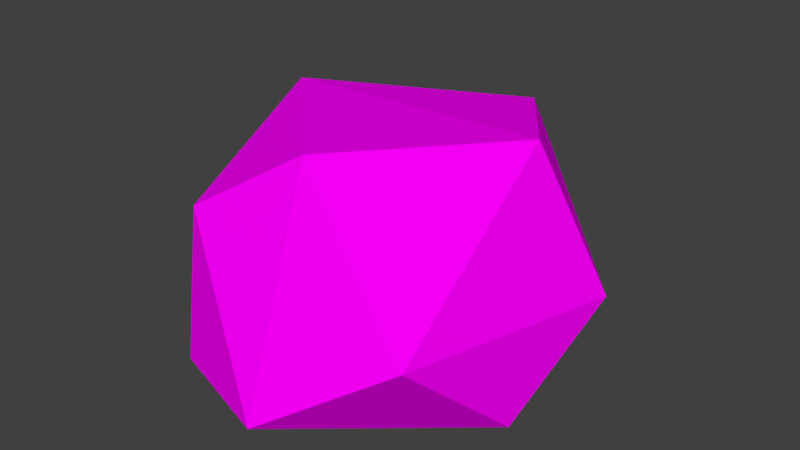 # Source: low_poly_stone3.blend  (saved by Blender 2.78.0; exported with 4.5.12 LTS)
import bpy
from mathutils import Matrix  # noqa: F401  (used for matrix-valued properties, if any)

bpy.ops.wm.read_factory_settings(use_empty=True)
scene = bpy.context.scene
scene.name = 'Scene'

# ---- collections
col_collection_1 = bpy.data.collections.new('Collection 1'); scene.collection.children.link(col_collection_1)

# ---- images (referenced by path relative to the original .blend; pixels are not part of the script)
import os
ASSET_DIR = os.environ.get("B2B_ASSET_DIR", "")  # directory of the original .blend (textures are referenced by path, not embedded)
HERE = os.path.dirname(os.path.abspath(__file__))  # packed textures are extracted next to this script under _unpacked/

def load_image(name, relpath, width, height, colorspace="sRGB"):
    """Load a texture the original file referenced (path relative to the .blend, or extracted next to this script)."""
    p = next((c for c in (os.path.join(HERE, relpath), os.path.join(ASSET_DIR, relpath)) if relpath and os.path.exists(c)), "")
    if p:
        img = bpy.data.images.load(p, check_existing=True)
        img.name = name
    else:  # same state as the original file: an image datablock whose file is absent (Cycles renders it pink)
        img = bpy.data.images.new(name, width, height)
        img.source = "FILE"
        img.filepath = "//" + (relpath or name)
    img.colorspace_settings.name = colorspace
    return img
img_low_poly_texture2_png = load_image('low_poly_texture2.png', 'low_poly_texture2.png', 1024, 1024, 'sRGB')

# ---- materials (node trees are filled in below, after node groups)
mat_material = bpy.data.materials.new('Material')
mat_material.alpha_threshold = 0.0
mat_material.roughness = 0.5
mat_material.line_color = (0.0, 0.0, 0.0, 1.0)

# ---- material node trees
mat_material.use_nodes = True; mat_material.node_tree.nodes.clear()
_N = mat_material.node_tree.nodes; _L = mat_material.node_tree.links
n0 = _N.new('ShaderNodeOutputMaterial'); n0.name = 'Material Output'; n0.location = (300, 300)
n1 = _N.new('ShaderNodeBsdfDiffuse'); n1.name = 'Diffuse BSDF'; n1.location = (10, 300)
n2 = _N.new('ShaderNodeTexImage'); n2.name = 'Image Texture'; n2.location = (-180, 300)
n2.width = 140
n2.image = img_low_poly_texture2_png
_L.new(n1.outputs[0], n0.inputs[0])
_L.new(n2.outputs[0], n1.inputs[0])
n0.is_active_output = True

# ---- world
world_world = bpy.data.worlds.new('World'); scene.world = world_world
world_world.color = (0.05088, 0.05088, 0.05088)
world_world.use_sun_shadow = False
world_world.sun_shadow_jitter_overblur = 0.0
world_world.cycles.sampling_method = 'MANUAL'

# ---- meshes
me_icosphere = bpy.data.meshes.new('Icosphere')
me_icosphere.from_pydata([(0.0, 0.06213, 0.06276), (0.647, -0.4677, 0.2972), (-0.2919, -0.816, 0.1741), (-0.8999, -0.0005603, 0.1611), (-0.2702, 0.967, 0.15), (0.7258, 0.5391, 0.1534), (0.2766, -0.8973, 1.065), (-0.5799, -0.5612, 0.9937), (-0.7739, 0.538, 1.017), (0.2809, 1.146, 1.062), (0.8204, -0.0008033, 1.017), (0.0, -0.06746, 1.509), (-0.1772, -0.4211, 0.02444), (0.4603, -0.2558, 0.01151), (0.2801, -0.7649, 0.1155), (0.859, 0.001093, 0.1027), (0.4463, 0.3215, -0.01721), (-0.5641, 0.02641, 0.00323), (-0.6358, -0.4389, 0.2287), (-0.1665, 0.5291, -0.003631), (-0.6921, 0.5121, 0.09428), (0.2579, 0.9064, 0.09412), (0.8427, -0.2977, 0.6055), (0.9547, 0.309, 0.5668), (0.0, -1.032, 0.5948), (0.5206, -0.8066, 0.6316), (-0.8427, -0.2977, 0.6055), (-0.5206, -0.8066, 0.6316), (-0.661, 0.9002, 0.5557), (-0.9547, 0.309, 0.5668), (0.661, 0.9002, 0.5557), (0.0, 1.358, 0.4977), (0.5407, -0.538, 1.083), (-0.2574, -0.8566, 1.156), (-0.7703, -0.001263, 1.098), (-0.2588, 1.061, 1.153), (0.7299, 0.5101, 1.096), (0.1454, -0.555, 1.488), (0.4409, -0.01915, 1.422), (-0.3548, -0.3429, 1.441), (-0.4188, 0.3071, 1.421), (0.1649, 0.5021, 1.418)], [], [(0, 13, 12), (1, 13, 15), (0, 12, 17), (0, 17, 19), (0, 19, 16), (1, 15, 22), (2, 14, 24), (3, 18, 26), (4, 20, 28), (5, 21, 30), (1, 22, 25), (2, 24, 27), (3, 26, 29), (4, 28, 31), (5, 30, 23), (6, 32, 37), (7, 33, 39), (8, 34, 40), (9, 35, 41), (10, 36, 38), (38, 41, 11), (38, 36, 41), (36, 9, 41), (41, 40, 11), (41, 35, 40), (35, 8, 40), (40, 39, 11), (40, 34, 39), (34, 7, 39), (39, 37, 11), (39, 33, 37), (33, 6, 37), (37, 38, 11), (37, 32, 38), (32, 10, 38), (23, 36, 10), (23, 30, 36), (30, 9, 36), (31, 35, 9), (31, 28, 35), (28, 8, 35), (29, 34, 8), (29, 26, 34), (26, 7, 34), (27, 33, 7), (27, 24, 33), (24, 6, 33), (25, 32, 6), (25, 22, 32), (22, 10, 32), (30, 31, 9), (30, 21, 31), (21, 4, 31), (28, 29, 8), (28, 20, 29), (20, 3, 29), (26, 27, 7), (26, 18, 27), (18, 2, 27), (24, 25, 6), (24, 14, 25), (14, 1, 25), (22, 23, 10), (22, 15, 23), (15, 5, 23), (16, 21, 5), (16, 19, 21), (19, 4, 21), (19, 20, 4), (19, 17, 20), (17, 3, 20), (17, 18, 3), (17, 12, 18), (12, 2, 18), (15, 16, 5), (15, 13, 16), (13, 0, 16), (12, 14, 2), (12, 13, 14), (13, 1, 14)])
_uv = me_icosphere.uv_layers.new(name='UVMap')
_uv.uv.foreach_set('vector', [0.6402, 0.01365, 0.7348, 0.01365, 0.7348, 0.1082, 0.6402, 0.01365, 0.7348, 0.01365, 0.7348, 0.1082, 0.6402, 0.01365, 0.7348, 0.01365, 0.7348, 0.1082, 0.6402, 0.01365, 0.7348, 0.01365, 0.7348, 0.1082, 0.6402, 0.01365, 0.7348, 0.01365, 0.7348, 0.1082, 0.6402, 0.01365, 0.7348, 0.01365, 0.7348, 0.1082, 0.6402, 0.01365, 0.7348, 0.01365, 0.7348, 0.1082, 0.6402, 0.01365, 0.7348, 0.01365, 0.7348, 0.1082, 0.6402, 0.01365, 0.7348, 0.01365, 0.7348, 0.1082, 0.6402, 0.01365, 0.7348, 0.01365, 0.7348, 0.1082, 0.6402, 0.01365, 0.7348, 0.01365, 0.7348, 0.1082, 0.6402, 0.01365, 0.7348, 0.01365, 0.7348, 0.1082, 0.6402, 0.01365, 0.7348, 0.01365, 0.7348, 0.1082, 0.6402, 0.01365, 0.7348, 0.01365, 0.7348, 0.1082, 0.6402, 0.01365, 0.7348, 0.01365, 0.7348, 0.1082, 0.6402, 0.01365, 0.7348, 0.01365, 0.7348, 0.1082, 0.6402, 0.01365, 0.7348, 0.01365, 0.7348, 0.1082, 0.6402, 0.01365, 0.7348, 0.01365, 0.7348, 0.1082, 0.6402, 0.01365, 0.7348, 0.01365, 0.7348, 0.1082, 0.6402, 0.01365, 0.7348, 0.01365, 0.7348, 0.1082, 0.6402, 0.01365, 0.7348, 0.01365, 0.7348, 0.1082, 0.6402, 0.01365, 0.7348, 0.01365, 0.7348, 0.1082, 0.6402, 0.01365, 0.7348, 0.01365, 0.7348, 0.1082, 0.6402, 0.01365, 0.7348, 0.01365, 0.7348, 0.1082, 0.6402, 0.01365, 0.7348, 0.01365, 0.7348, 0.1082, 0.6402, 0.01365, 0.7348, 0.01365, 0.7348, 0.1082, 0.6402, 0.01365, 0.7348, 0.01365, 0.7348, 0.1082, 0.6402, 0.01365, 0.7348, 0.01365, 0.7348, 0.1082, 0.6402, 0.01365, 0.7348, 0.01365, 0.7348, 0.1082, 0.6402, 0.01365, 0.7348, 0.01365, 0.7348, 0.1082, 0.6402, 0.01365, 0.7348, 0.01365, 0.7348, 0.1082, 0.6402, 0.01365, 0.7348, 0.01365, 0.7348, 0.1082, 0.6402, 0.01365, 0.7348, 0.01365, 0.7348, 0.1082, 0.6402, 0.01365, 0.7348, 0.01365, 0.7348, 0.1082, 0.6402, 0.01365, 0.7348, 0.01365, 0.7348, 0.1082, 0.6402, 0.01365, 0.7348, 0.01365, 0.7348, 0.1082, 0.6402, 0.01365, 0.7348, 0.01365, 0.7348, 0.1082, 0.6402, 0.01365, 0.7348, 0.01365, 0.7348, 0.1082, 0.6402, 0.01365, 0.7348, 0.01365, 0.7348, 0.1082, 0.6402, 0.01365, 0.7348, 0.01365, 0.7348, 0.1082, 0.6402, 0.01365, 0.7348, 0.01365, 0.7348, 0.1082, 0.6402, 0.01365, 0.7348, 0.01365, 0.7348, 0.1082, 0.6402, 0.01365, 0.7348, 0.01365, 0.7348, 0.1082, 0.6402, 0.01365, 0.7348, 0.01365, 0.7348, 0.1082, 0.6402, 0.01365, 0.7348, 0.01365, 0.7348, 0.1082, 0.6402, 0.01365, 0.7348, 0.01365, 0.7348, 0.1082, 0.6402, 0.01365, 0.7348, 0.01365, 0.7348, 0.1082, 0.6402, 0.01365, 0.7348, 0.01365, 0.7348, 0.1082, 0.6402, 0.01365, 0.7348, 0.01365, 0.7348, 0.1082, 0.6402, 0.01365, 0.7348, 0.01365, 0.7348, 0.1082, 0.6402, 0.01365, 0.7348, 0.01365, 0.7348, 0.1082, 0.6402, 0.01365, 0.7348, 0.01365, 0.7348, 0.1082, 0.6402, 0.01365, 0.7348, 0.01365, 0.7348, 0.1082, 0.6402, 0.01365, 0.7348, 0.01365, 0.7348, 0.1082, 0.6402, 0.01365, 0.7348, 0.01365, 0.7348, 0.1082, 0.6402, 0.01365, 0.7348, 0.01365, 0.7348, 0.1082, 0.6402, 0.01365, 0.7348, 0.01365, 0.7348, 0.1082, 0.6402, 0.01365, 0.7348, 0.01365, 0.7348, 0.1082, 0.6402, 0.01365, 0.7348, 0.01365, 0.7348, 0.1082, 0.6402, 0.01365, 0.7348, 0.01365, 0.7348, 0.1082, 0.6402, 0.01365, 0.7348, 0.01365, 0.7348, 0.1082, 0.6402, 0.01365, 0.7348, 0.01365, 0.7348, 0.1082, 0.6402, 0.01365, 0.7348, 0.01365, 0.7348, 0.1082, 0.6402, 0.01365, 0.7348, 0.01365, 0.7348, 0.1082, 0.6402, 0.01365, 0.7348, 0.01365, 0.7348, 0.1082, 0.6402, 0.01365, 0.7348, 0.01365, 0.7348, 0.1082, 0.6402, 0.01365, 0.7348, 0.01365, 0.7348, 0.1082, 0.6402, 0.01365, 0.7348, 0.01365, 0.7348, 0.1082, 0.6402, 0.01365, 0.7348, 0.01365, 0.7348, 0.1082, 0.6402, 0.01365, 0.7348, 0.01365, 0.7348, 0.1082, 0.6402, 0.01365, 0.7348, 0.01365, 0.7348, 0.1082, 0.6402, 0.01365, 0.7348, 0.01365, 0.7348, 0.1082, 0.6402, 0.01365, 0.7348, 0.01365, 0.7348, 0.1082, 0.6402, 0.01365, 0.7348, 0.01365, 0.7348, 0.1082, 0.6402, 0.01365, 0.7348, 0.01365, 0.7348, 0.1082, 0.6402, 0.01365, 0.7348, 0.01365, 0.7348, 0.1082, 0.6402, 0.01365, 0.7348, 0.01365, 0.7348, 0.1082, 0.6402, 0.01365, 0.7348, 0.01365, 0.7348, 0.1082, 0.6402, 0.01365, 0.7348, 0.01365, 0.7348, 0.1082, 0.6402, 0.01365, 0.7348, 0.01365, 0.7348, 0.1082])
me_icosphere.materials.append(mat_material)
me_icosphere.use_remesh_preserve_volume = False
me_icosphere.use_remesh_preserve_attributes = False
me_icosphere.use_mirror_vertex_groups = False
me_icosphere.update()

# ---- objects
ob_lowpolystone = bpy.data.objects.new('LowPolyStone', me_icosphere)

# ---- transforms, parenting, visibility, modifiers, constraints
ob_lowpolystone.location = (0.0, 0.0, 0.0)
ob_lowpolystone.lineart.crease_threshold = 0.0
_m = ob_lowpolystone.modifiers.new('Decimate', 'DECIMATE')
_m.ratio = 0.3

# ---- collection membership
col_collection_1.objects.link(ob_lowpolystone)

# ---- scene / render settings (as saved in the file)
scene.frame_start = 1; scene.frame_end = 250; scene.frame_set(1)
scene.render.engine = 'CYCLES'
scene.render.resolution_percentage = 50
scene.render.dither_intensity = 0.0
scene.cycles.use_denoising = False
scene.cycles.samples = 128
scene.cycles.sampling_pattern = 'TABULATED_SOBOL'
scene.cycles.light_sampling_threshold = 0.0
scene.cycles.use_adaptive_sampling = False
scene.cycles.use_light_tree = False
scene.cycles.blur_glossy = 0.0
scene.cycles.sample_clamp_indirect = 0.0
scene.view_settings.view_transform = 'Standard'
bpy.context.view_layer.update()

# ---- added for rendering (the .blend has no active camera and no usable light): camera, sun
cam_auto = bpy.data.cameras.new('AutoCamera')
cam_auto.lens = 50.0
cam_auto.sensor_width = 36.0
cam_auto.clip_end = 1000.0
ob_auto_camera = bpy.data.objects.new('AutoCamera', cam_auto)
scene.collection.objects.link(ob_auto_camera)
ob_auto_camera.location = (3.07204, -3.54468, 3.22325)
ob_auto_camera.rotation_euler = (1.09748, -7.21219e-08, 0.694738)
scene.camera = ob_auto_camera
light_auto_sun = bpy.data.lights.new('AutoSun', 'SUN')
light_auto_sun.energy = 3.0
light_auto_sun.angle = 0.0523599
ob_auto_sun = bpy.data.objects.new('AutoSun', light_auto_sun)
scene.collection.objects.link(ob_auto_sun)
ob_auto_sun.rotation_euler = (0.872665, 0.174533, 0.523599)
bpy.context.view_layer.update()
